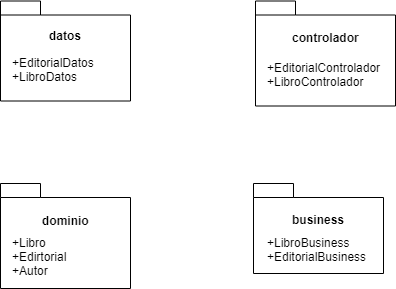

The diagram above was exported from draw.io. Its source (the exported page's mxGraphModel, read from the mxfile embedded in the PNG):
<mxGraphModel dx="840" dy="403" grid="1" gridSize="10" guides="1" tooltips="1" connect="1" arrows="1" fold="1" page="1" pageScale="1" pageWidth="827" pageHeight="1169" math="0" shadow="0">
  <root>
    <mxCell id="HLwuRSxRj2ERFSeeAxMu-0" />
    <mxCell id="HLwuRSxRj2ERFSeeAxMu-1" parent="HLwuRSxRj2ERFSeeAxMu-0" />
    <mxCell id="HLwuRSxRj2ERFSeeAxMu-2" value="dominio&lt;br&gt;&lt;br&gt;&lt;br&gt;&lt;br&gt;" style="shape=folder;fontStyle=1;spacingTop=10;tabWidth=40;tabHeight=14;tabPosition=left;html=1;" vertex="1" parent="HLwuRSxRj2ERFSeeAxMu-1">
      <mxGeometry x="30" y="245" width="130" height="105" as="geometry" />
    </mxCell>
    <mxCell id="HLwuRSxRj2ERFSeeAxMu-3" value="datos&lt;br&gt;&lt;br&gt;&lt;br&gt;&lt;br&gt;" style="shape=folder;fontStyle=1;spacingTop=10;tabWidth=40;tabHeight=14;tabPosition=left;html=1;" vertex="1" parent="HLwuRSxRj2ERFSeeAxMu-1">
      <mxGeometry x="30" y="62.5" width="130" height="100" as="geometry" />
    </mxCell>
    <mxCell id="HLwuRSxRj2ERFSeeAxMu-4" value="business&lt;br&gt;&lt;br&gt;&lt;br&gt;" style="shape=folder;fontStyle=1;spacingTop=10;tabWidth=40;tabHeight=14;tabPosition=left;html=1;" vertex="1" parent="HLwuRSxRj2ERFSeeAxMu-1">
      <mxGeometry x="283" y="245" width="130" height="90" as="geometry" />
    </mxCell>
    <mxCell id="HLwuRSxRj2ERFSeeAxMu-5" value="controlador&lt;br&gt;&lt;br&gt;&lt;br&gt;&lt;br&gt;" style="shape=folder;fontStyle=1;spacingTop=10;tabWidth=40;tabHeight=14;tabPosition=left;html=1;" vertex="1" parent="HLwuRSxRj2ERFSeeAxMu-1">
      <mxGeometry x="285" y="62.5" width="140" height="105" as="geometry" />
    </mxCell>
    <mxCell id="HLwuRSxRj2ERFSeeAxMu-6" value="&lt;span&gt;+Libro&lt;/span&gt;&lt;br&gt;&lt;span&gt;+Edirtorial&lt;/span&gt;&lt;br&gt;&lt;span&gt;+Autor&lt;/span&gt;" style="text;html=1;resizable=0;points=[];autosize=1;align=left;verticalAlign=top;spacingTop=-4;" vertex="1" parent="HLwuRSxRj2ERFSeeAxMu-1">
      <mxGeometry x="40" y="295" width="70" height="40" as="geometry" />
    </mxCell>
    <mxCell id="xxyuwnZUJEchz6jeD36B-0" value="+EditorialControlador&lt;br&gt;+LibroControlador&lt;br&gt;" style="text;html=1;resizable=0;points=[];autosize=1;align=left;verticalAlign=top;spacingTop=-4;" vertex="1" parent="HLwuRSxRj2ERFSeeAxMu-1">
      <mxGeometry x="295" y="120" width="130" height="30" as="geometry" />
    </mxCell>
    <mxCell id="xxyuwnZUJEchz6jeD36B-1" value="+EditorialDatos&lt;br&gt;+LibroDatos&lt;br&gt;" style="text;html=1;resizable=0;points=[];autosize=1;align=left;verticalAlign=top;spacingTop=-4;" vertex="1" parent="HLwuRSxRj2ERFSeeAxMu-1">
      <mxGeometry x="40" y="115" width="100" height="30" as="geometry" />
    </mxCell>
    <mxCell id="xxyuwnZUJEchz6jeD36B-2" value="+LibroBusiness&lt;br&gt;+EditorialBusiness&lt;br&gt;" style="text;html=1;resizable=0;points=[];autosize=1;align=left;verticalAlign=top;spacingTop=-4;" vertex="1" parent="HLwuRSxRj2ERFSeeAxMu-1">
      <mxGeometry x="295" y="295" width="110" height="30" as="geometry" />
    </mxCell>
  </root>
</mxGraphModel>